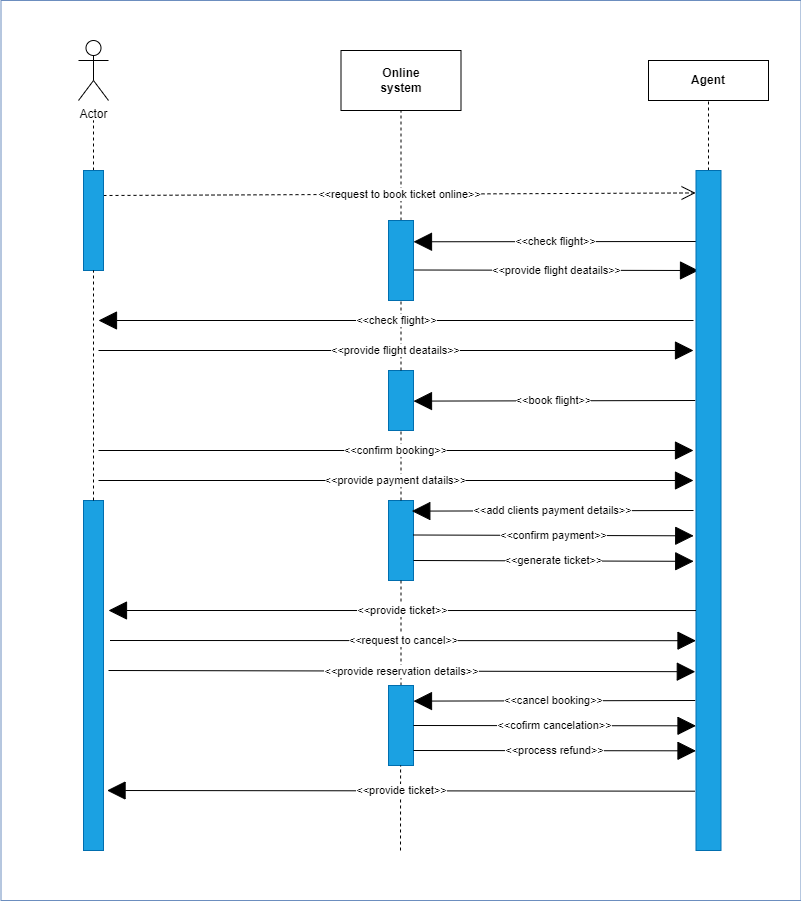

The diagram above was exported from draw.io. Its source (the exported page's mxGraphModel, read from the mxfile embedded in the PNG):
<mxGraphModel dx="1005" dy="761" grid="1" gridSize="10" guides="1" tooltips="1" connect="1" arrows="1" fold="1" page="1" pageScale="1" pageWidth="850" pageHeight="1100" math="0" shadow="0">
  <root>
    <mxCell id="0" />
    <mxCell id="1" parent="0" />
    <mxCell id="5" value="D" style="rounded=0;whiteSpace=wrap;html=1;fillColor=#FFFFFF;strokeColor=#6c8ebf;labelBackgroundColor=#FFFFFF;" vertex="1" parent="1">
      <mxGeometry x="12.5" y="10" width="800" height="900" as="geometry" />
    </mxCell>
    <mxCell id="6" value="&lt;font color=&quot;#000000&quot;&gt;Actor&lt;/font&gt;" style="shape=umlActor;verticalLabelPosition=bottom;verticalAlign=top;html=1;fillColor=none;strokeColor=#000000;" vertex="1" parent="1">
      <mxGeometry x="90" y="50" width="30" height="60" as="geometry" />
    </mxCell>
    <mxCell id="7" value="&lt;font color=&quot;#000000&quot;&gt;&lt;b&gt;Online&lt;br&gt;system&lt;br&gt;&lt;/b&gt;&lt;/font&gt;" style="rounded=0;whiteSpace=wrap;html=1;fillColor=none;strokeColor=#000000;" vertex="1" parent="1">
      <mxGeometry x="352.5" y="60" width="120" height="60" as="geometry" />
    </mxCell>
    <mxCell id="15" value="" style="endArrow=none;dashed=1;html=1;strokeColor=#000000;fontColor=#000000;exitX=0.5;exitY=0;exitDx=0;exitDy=0;" edge="1" parent="1">
      <mxGeometry width="50" height="50" relative="1" as="geometry">
        <mxPoint x="105" y="179.9999999999999" as="sourcePoint" />
        <mxPoint x="105" y="130" as="targetPoint" />
      </mxGeometry>
    </mxCell>
    <mxCell id="16" value="" style="endArrow=none;dashed=1;html=1;strokeColor=#000000;fontColor=#000000;exitX=0.5;exitY=0;exitDx=0;exitDy=0;entryX=0.5;entryY=1;entryDx=0;entryDy=0;" edge="1" parent="1" source="49" target="7">
      <mxGeometry width="50" height="50" relative="1" as="geometry">
        <mxPoint x="410" y="179.9999999999999" as="sourcePoint" />
        <mxPoint x="135" y="140" as="targetPoint" />
      </mxGeometry>
    </mxCell>
    <mxCell id="17" value="&amp;lt;&amp;lt;request to book ticket online&amp;gt;&amp;gt;" style="endArrow=open;endSize=12;dashed=1;html=1;strokeColor=#000000;fontColor=#000000;exitX=1;exitY=0.25;exitDx=0;exitDy=0;entryX=-0.016;entryY=0.033;entryDx=0;entryDy=0;entryPerimeter=0;labelBackgroundColor=#FFFFFF;" edge="1" parent="1" source="48" target="47">
      <mxGeometry width="160" relative="1" as="geometry">
        <mxPoint x="244.39999999999986" y="235.2399999999999" as="sourcePoint" />
        <mxPoint x="510" y="233.15999999999997" as="targetPoint" />
      </mxGeometry>
    </mxCell>
    <mxCell id="20" value="&amp;lt;&amp;lt;check flight&amp;gt;&amp;gt;" style="endArrow=block;endSize=16;endFill=1;html=1;labelBackgroundColor=#FFFFFF;strokeColor=#000000;fontColor=#000000;entryX=0.983;entryY=0.161;entryDx=0;entryDy=0;entryPerimeter=0;strokeWidth=1;" edge="1" parent="1">
      <mxGeometry width="160" relative="1" as="geometry">
        <mxPoint x="710" y="251" as="sourcePoint" />
        <mxPoint x="425.00000000000006" y="251.27999999999997" as="targetPoint" />
      </mxGeometry>
    </mxCell>
    <mxCell id="22" value="&amp;lt;&amp;lt;provide flight deatails&amp;gt;&amp;gt;" style="endArrow=block;endSize=16;endFill=1;html=1;labelBackgroundColor=#FFFFFF;strokeColor=#000000;fontColor=#000000;strokeWidth=1;exitX=1;exitY=0.25;exitDx=0;exitDy=0;" edge="1" parent="1">
      <mxGeometry width="160" relative="1" as="geometry">
        <mxPoint x="425" y="279.4999999999998" as="sourcePoint" />
        <mxPoint x="710" y="280" as="targetPoint" />
      </mxGeometry>
    </mxCell>
    <mxCell id="45" value="&lt;font color=&quot;#000000&quot;&gt;&lt;b&gt;Agent&lt;br&gt;&lt;/b&gt;&lt;/font&gt;" style="rounded=0;whiteSpace=wrap;html=1;fillColor=none;strokeColor=#000000;" vertex="1" parent="1">
      <mxGeometry x="660" y="70" width="120" height="40" as="geometry" />
    </mxCell>
    <mxCell id="46" value="" style="endArrow=none;dashed=1;html=1;strokeColor=#000000;fontColor=#000000;exitX=0.5;exitY=0;exitDx=0;exitDy=0;entryX=0.5;entryY=1;entryDx=0;entryDy=0;" edge="1" target="45" parent="1">
      <mxGeometry width="50" height="50" relative="1" as="geometry">
        <mxPoint x="720" y="180" as="sourcePoint" />
        <mxPoint x="445" y="140" as="targetPoint" />
      </mxGeometry>
    </mxCell>
    <mxCell id="47" value="" style="rounded=0;whiteSpace=wrap;html=1;labelBackgroundColor=#FFFFFF;strokeColor=#006EAF;fontColor=#ffffff;fillColor=#1ba1e2;" vertex="1" parent="1">
      <mxGeometry x="707.5" y="180" width="25" height="680" as="geometry" />
    </mxCell>
    <mxCell id="48" value="" style="rounded=0;whiteSpace=wrap;html=1;labelBackgroundColor=#FFFFFF;strokeColor=#006EAF;fontColor=#ffffff;fillColor=#1ba1e2;" vertex="1" parent="1">
      <mxGeometry x="95" y="180" width="20" height="100" as="geometry" />
    </mxCell>
    <mxCell id="49" value="" style="rounded=0;whiteSpace=wrap;html=1;labelBackgroundColor=#FFFFFF;strokeColor=#006EAF;fontColor=#ffffff;fillColor=#1ba1e2;" vertex="1" parent="1">
      <mxGeometry x="400" y="230" width="25" height="80" as="geometry" />
    </mxCell>
    <mxCell id="52" value="" style="rounded=0;whiteSpace=wrap;html=1;labelBackgroundColor=#FFFFFF;strokeColor=#006EAF;fontColor=#ffffff;fillColor=#1ba1e2;" vertex="1" parent="1">
      <mxGeometry x="400" y="380" width="25" height="60" as="geometry" />
    </mxCell>
    <mxCell id="55" value="" style="rounded=0;whiteSpace=wrap;html=1;labelBackgroundColor=#FFFFFF;strokeColor=#006EAF;fontColor=#ffffff;fillColor=#1ba1e2;" vertex="1" parent="1">
      <mxGeometry x="95" y="510" width="20" height="350" as="geometry" />
    </mxCell>
    <mxCell id="56" value="" style="endArrow=none;dashed=1;html=1;strokeColor=#000000;fontColor=#000000;exitX=0.5;exitY=0;exitDx=0;exitDy=0;entryX=0.5;entryY=1;entryDx=0;entryDy=0;" edge="1" parent="1" source="55" target="48">
      <mxGeometry width="50" height="50" relative="1" as="geometry">
        <mxPoint x="104.5" y="390" as="sourcePoint" />
        <mxPoint x="104.5" y="270" as="targetPoint" />
      </mxGeometry>
    </mxCell>
    <mxCell id="64" value="" style="endArrow=none;dashed=1;html=1;strokeColor=#000000;fontColor=#000000;exitX=0.5;exitY=0;exitDx=0;exitDy=0;entryX=0.5;entryY=1;entryDx=0;entryDy=0;" edge="1" parent="1" source="52" target="49">
      <mxGeometry width="50" height="50" relative="1" as="geometry">
        <mxPoint x="115" y="520" as="sourcePoint" />
        <mxPoint x="115" y="290" as="targetPoint" />
      </mxGeometry>
    </mxCell>
    <mxCell id="65" value="&amp;lt;&amp;lt;check flight&amp;gt;&amp;gt;" style="endArrow=block;endSize=16;endFill=1;html=1;labelBackgroundColor=#FFFFFF;strokeColor=#000000;fontColor=#000000;strokeWidth=1;exitX=0.056;exitY=0.093;exitDx=0;exitDy=0;exitPerimeter=0;" edge="1" parent="1">
      <mxGeometry width="160" relative="1" as="geometry">
        <mxPoint x="705" y="330" as="sourcePoint" />
        <mxPoint x="110" y="330" as="targetPoint" />
      </mxGeometry>
    </mxCell>
    <mxCell id="67" value="&amp;lt;&amp;lt;provide flight deatails&amp;gt;&amp;gt;" style="endArrow=block;endSize=16;endFill=1;html=1;labelBackgroundColor=#FFFFFF;strokeColor=#000000;fontColor=#000000;strokeWidth=1;exitX=1;exitY=0.25;exitDx=0;exitDy=0;entryX=0;entryY=0.25;entryDx=0;entryDy=0;" edge="1" parent="1">
      <mxGeometry width="160" relative="1" as="geometry">
        <mxPoint x="110" y="359.9999999999998" as="sourcePoint" />
        <mxPoint x="705" y="360.00000000000045" as="targetPoint" />
      </mxGeometry>
    </mxCell>
    <mxCell id="68" value="&amp;lt;&amp;lt;book flight&amp;gt;&amp;gt;" style="endArrow=block;endSize=16;endFill=1;html=1;labelBackgroundColor=#FFFFFF;strokeColor=#000000;fontColor=#000000;entryX=0.983;entryY=0.161;entryDx=0;entryDy=0;entryPerimeter=0;strokeWidth=1;exitX=0.056;exitY=0.093;exitDx=0;exitDy=0;exitPerimeter=0;" edge="1" parent="1">
      <mxGeometry width="160" relative="1" as="geometry">
        <mxPoint x="706.6800000000001" y="409.99999999999994" as="sourcePoint" />
        <mxPoint x="425" y="410.59999999999997" as="targetPoint" />
      </mxGeometry>
    </mxCell>
    <mxCell id="69" value="" style="rounded=0;whiteSpace=wrap;html=1;labelBackgroundColor=#FFFFFF;strokeColor=#006EAF;fontColor=#ffffff;fillColor=#1ba1e2;" vertex="1" parent="1">
      <mxGeometry x="400" y="510" width="25" height="80" as="geometry" />
    </mxCell>
    <mxCell id="70" value="" style="endArrow=none;dashed=1;html=1;strokeColor=#000000;fontColor=#000000;exitX=0.5;exitY=0;exitDx=0;exitDy=0;entryX=0.5;entryY=1;entryDx=0;entryDy=0;" edge="1" source="69" parent="1" target="52">
      <mxGeometry width="50" height="50" relative="1" as="geometry">
        <mxPoint x="115" y="650" as="sourcePoint" />
        <mxPoint x="410" y="440" as="targetPoint" />
      </mxGeometry>
    </mxCell>
    <mxCell id="71" value="&amp;lt;&amp;lt;confirm booking&amp;gt;&amp;gt;" style="endArrow=block;endSize=16;endFill=1;html=1;labelBackgroundColor=#FFFFFF;strokeColor=#000000;fontColor=#000000;strokeWidth=1;exitX=1;exitY=0.25;exitDx=0;exitDy=0;entryX=0;entryY=0.25;entryDx=0;entryDy=0;" edge="1" parent="1">
      <mxGeometry width="160" relative="1" as="geometry">
        <mxPoint x="110" y="459.9999999999998" as="sourcePoint" />
        <mxPoint x="705" y="460.00000000000045" as="targetPoint" />
      </mxGeometry>
    </mxCell>
    <mxCell id="72" value="&amp;lt;&amp;lt;provide payment datails&amp;gt;&amp;gt;" style="endArrow=block;endSize=16;endFill=1;html=1;labelBackgroundColor=#FFFFFF;strokeColor=#000000;fontColor=#000000;strokeWidth=1;exitX=1;exitY=0.25;exitDx=0;exitDy=0;entryX=0;entryY=0.25;entryDx=0;entryDy=0;" edge="1" parent="1">
      <mxGeometry width="160" relative="1" as="geometry">
        <mxPoint x="110" y="489.9999999999998" as="sourcePoint" />
        <mxPoint x="705" y="490.00000000000045" as="targetPoint" />
      </mxGeometry>
    </mxCell>
    <mxCell id="73" value="&amp;lt;&amp;lt;add clients payment details&amp;gt;&amp;gt;" style="endArrow=block;endSize=16;endFill=1;html=1;labelBackgroundColor=#FFFFFF;strokeColor=#000000;fontColor=#000000;entryX=0.983;entryY=0.161;entryDx=0;entryDy=0;entryPerimeter=0;strokeWidth=1;exitX=0.056;exitY=0.093;exitDx=0;exitDy=0;exitPerimeter=0;" edge="1" parent="1">
      <mxGeometry width="160" relative="1" as="geometry">
        <mxPoint x="705.0000000000001" y="520" as="sourcePoint" />
        <mxPoint x="423.32" y="520.5999999999999" as="targetPoint" />
      </mxGeometry>
    </mxCell>
    <mxCell id="74" value="&amp;lt;&amp;lt;confirm payment&amp;gt;&amp;gt;" style="endArrow=block;endSize=16;endFill=1;html=1;labelBackgroundColor=#FFFFFF;strokeColor=#000000;fontColor=#000000;strokeWidth=1;exitX=1;exitY=0.25;exitDx=0;exitDy=0;entryX=0.007;entryY=0.132;entryDx=0;entryDy=0;entryPerimeter=0;" edge="1" parent="1">
      <mxGeometry width="160" relative="1" as="geometry">
        <mxPoint x="425" y="544.4999999999998" as="sourcePoint" />
        <mxPoint x="705.21" y="545.32" as="targetPoint" />
      </mxGeometry>
    </mxCell>
    <mxCell id="75" value="&amp;lt;&amp;lt;generate ticket&amp;gt;&amp;gt;" style="endArrow=block;endSize=16;endFill=1;html=1;labelBackgroundColor=#FFFFFF;strokeColor=#000000;fontColor=#000000;strokeWidth=1;exitX=1;exitY=0.25;exitDx=0;exitDy=0;entryX=0.007;entryY=0.132;entryDx=0;entryDy=0;entryPerimeter=0;" edge="1" parent="1">
      <mxGeometry width="160" relative="1" as="geometry">
        <mxPoint x="425" y="569.9999999999998" as="sourcePoint" />
        <mxPoint x="705.21" y="570.8200000000002" as="targetPoint" />
      </mxGeometry>
    </mxCell>
    <mxCell id="76" value="" style="endArrow=none;dashed=1;html=1;strokeColor=#000000;fontColor=#000000;exitX=0.5;exitY=0;exitDx=0;exitDy=0;entryX=0.5;entryY=1;entryDx=0;entryDy=0;" edge="1" parent="1" source="80" target="69">
      <mxGeometry width="50" height="50" relative="1" as="geometry">
        <mxPoint x="409.5" y="820" as="sourcePoint" />
        <mxPoint x="409.5" y="590" as="targetPoint" />
      </mxGeometry>
    </mxCell>
    <mxCell id="79" value="&amp;lt;&amp;lt;provide reservation details&amp;gt;&amp;gt;" style="endArrow=block;endSize=16;endFill=1;html=1;labelBackgroundColor=#FFFFFF;strokeColor=#000000;fontColor=#000000;strokeWidth=1;entryX=0.06;entryY=0.62;entryDx=0;entryDy=0;entryPerimeter=0;" edge="1" parent="1">
      <mxGeometry width="160" relative="1" as="geometry">
        <mxPoint x="120" y="680" as="sourcePoint" />
        <mxPoint x="706.8" y="681.2" as="targetPoint" />
      </mxGeometry>
    </mxCell>
    <mxCell id="80" value="" style="rounded=0;whiteSpace=wrap;html=1;labelBackgroundColor=#FFFFFF;strokeColor=#006EAF;fontColor=#ffffff;fillColor=#1ba1e2;" vertex="1" parent="1">
      <mxGeometry x="400" y="695" width="25" height="80" as="geometry" />
    </mxCell>
    <mxCell id="81" value="&amp;lt;&amp;lt;cancel booking&amp;gt;&amp;gt;" style="endArrow=block;endSize=16;endFill=1;html=1;labelBackgroundColor=#FFFFFF;strokeColor=#000000;fontColor=#000000;entryX=0.983;entryY=0.161;entryDx=0;entryDy=0;entryPerimeter=0;strokeWidth=1;exitX=0.056;exitY=0.093;exitDx=0;exitDy=0;exitPerimeter=0;" edge="1" parent="1">
      <mxGeometry width="160" relative="1" as="geometry">
        <mxPoint x="706.68" y="710" as="sourcePoint" />
        <mxPoint x="424.99999999999994" y="710.5999999999999" as="targetPoint" />
      </mxGeometry>
    </mxCell>
    <mxCell id="82" value="&amp;lt;&amp;lt;cofirm cancelation&amp;gt;&amp;gt;" style="endArrow=block;endSize=16;endFill=1;html=1;labelBackgroundColor=#FFFFFF;strokeColor=#000000;fontColor=#000000;strokeWidth=1;exitX=1;exitY=0.5;exitDx=0;exitDy=0;entryX=0.007;entryY=0.132;entryDx=0;entryDy=0;entryPerimeter=0;" edge="1" parent="1" source="80">
      <mxGeometry width="160" relative="1" as="geometry">
        <mxPoint x="427.29" y="734.4999999999998" as="sourcePoint" />
        <mxPoint x="707.5" y="735.3200000000002" as="targetPoint" />
      </mxGeometry>
    </mxCell>
    <mxCell id="84" value="" style="endArrow=none;dashed=1;html=1;strokeColor=#000000;fontColor=#000000;entryX=0.5;entryY=1;entryDx=0;entryDy=0;" edge="1" parent="1">
      <mxGeometry width="50" height="50" relative="1" as="geometry">
        <mxPoint x="412" y="860" as="sourcePoint" />
        <mxPoint x="412.08" y="775" as="targetPoint" />
      </mxGeometry>
    </mxCell>
    <mxCell id="86" value="&amp;lt;&amp;lt;process refund&amp;gt;&amp;gt;" style="endArrow=block;endSize=16;endFill=1;html=1;labelBackgroundColor=#FFFFFF;strokeColor=#000000;fontColor=#000000;strokeWidth=1;exitX=1;exitY=0.5;exitDx=0;exitDy=0;entryX=0.007;entryY=0.132;entryDx=0;entryDy=0;entryPerimeter=0;" edge="1" parent="1">
      <mxGeometry width="160" relative="1" as="geometry">
        <mxPoint x="425" y="759.9999999999999" as="sourcePoint" />
        <mxPoint x="707.5" y="760.32" as="targetPoint" />
      </mxGeometry>
    </mxCell>
    <mxCell id="87" value="&amp;lt;&amp;lt;request to cancel&amp;gt;&amp;gt;" style="endArrow=block;endSize=16;endFill=1;html=1;labelBackgroundColor=#FFFFFF;strokeColor=#000000;fontColor=#000000;strokeWidth=1;entryX=-0.06;entryY=0.62;entryDx=0;entryDy=0;entryPerimeter=0;" edge="1" parent="1">
      <mxGeometry width="160" relative="1" as="geometry">
        <mxPoint x="121.5" y="650" as="sourcePoint" />
        <mxPoint x="707.5" y="650.2" as="targetPoint" />
      </mxGeometry>
    </mxCell>
    <mxCell id="88" value="&amp;lt;&amp;lt;provide ticket&amp;gt;&amp;gt;" style="endArrow=block;endSize=16;endFill=1;html=1;labelBackgroundColor=#FFFFFF;strokeColor=#000000;fontColor=#000000;strokeWidth=1;exitX=-0.153;exitY=0.574;exitDx=0;exitDy=0;exitPerimeter=0;" edge="1" parent="1">
      <mxGeometry width="160" relative="1" as="geometry">
        <mxPoint x="707.495" y="620.04" as="sourcePoint" />
        <mxPoint x="120" y="620" as="targetPoint" />
      </mxGeometry>
    </mxCell>
    <mxCell id="89" value="&amp;lt;&amp;lt;provide ticket&amp;gt;&amp;gt;" style="endArrow=block;endSize=16;endFill=1;html=1;labelBackgroundColor=#FFFFFF;strokeColor=#000000;fontColor=#000000;strokeWidth=1;exitX=-0.153;exitY=0.574;exitDx=0;exitDy=0;exitPerimeter=0;entryX=1.083;entryY=0.643;entryDx=0;entryDy=0;entryPerimeter=0;" edge="1" parent="1">
      <mxGeometry width="160" relative="1" as="geometry">
        <mxPoint x="706.4349999999998" y="800.6899999999999" as="sourcePoint" />
        <mxPoint x="118.56000000000009" y="800.0000000000001" as="targetPoint" />
      </mxGeometry>
    </mxCell>
  </root>
</mxGraphModel>